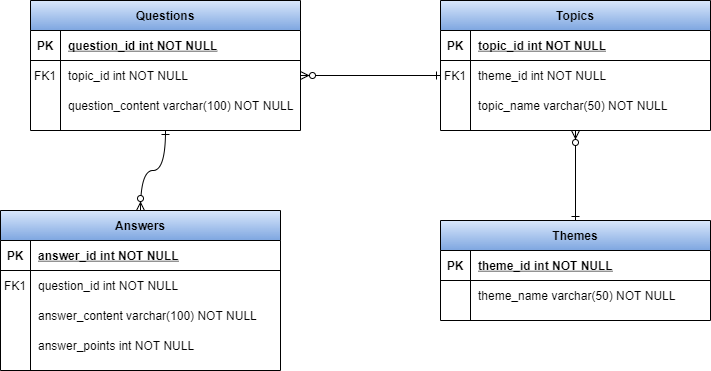

The diagram above was exported from draw.io. Its source (the exported page's mxGraphModel, read from the mxfile embedded in the PNG):
<mxGraphModel dx="898" dy="481" grid="1" gridSize="10" guides="1" tooltips="1" connect="1" arrows="1" fold="1" page="1" pageScale="1" pageWidth="850" pageHeight="1100" math="0" shadow="0" extFonts="Permanent Marker^https://fonts.googleapis.com/css?family=Permanent+Marker">
  <root>
    <mxCell id="0" />
    <mxCell id="1" parent="0" />
    <mxCell id="C-vyLk0tnHw3VtMMgP7b-13" value="Questions" style="shape=table;startSize=30;container=1;collapsible=1;childLayout=tableLayout;fixedRows=1;rowLines=0;fontStyle=1;align=center;resizeLast=1;fillColor=#dae8fc;strokeColor=default;gradientColor=#7ea6e0;fontColor=default;" parent="1" vertex="1">
      <mxGeometry x="120" y="320" width="270" height="130" as="geometry">
        <mxRectangle x="120" y="320" width="90" height="30" as="alternateBounds" />
      </mxGeometry>
    </mxCell>
    <mxCell id="C-vyLk0tnHw3VtMMgP7b-14" value="" style="shape=partialRectangle;collapsible=0;dropTarget=0;pointerEvents=0;fillColor=none;points=[[0,0.5],[1,0.5]];portConstraint=eastwest;top=0;left=0;right=0;bottom=1;" parent="C-vyLk0tnHw3VtMMgP7b-13" vertex="1">
      <mxGeometry y="30" width="270" height="30" as="geometry" />
    </mxCell>
    <mxCell id="C-vyLk0tnHw3VtMMgP7b-15" value="PK" style="shape=partialRectangle;overflow=hidden;connectable=0;fillColor=none;top=0;left=0;bottom=0;right=0;fontStyle=1;" parent="C-vyLk0tnHw3VtMMgP7b-14" vertex="1">
      <mxGeometry width="30" height="30" as="geometry">
        <mxRectangle width="30" height="30" as="alternateBounds" />
      </mxGeometry>
    </mxCell>
    <mxCell id="C-vyLk0tnHw3VtMMgP7b-16" value="question_id int NOT NULL " style="shape=partialRectangle;overflow=hidden;connectable=0;fillColor=none;top=0;left=0;bottom=0;right=0;align=left;spacingLeft=6;fontStyle=5;" parent="C-vyLk0tnHw3VtMMgP7b-14" vertex="1">
      <mxGeometry x="30" width="240" height="30" as="geometry">
        <mxRectangle width="240" height="30" as="alternateBounds" />
      </mxGeometry>
    </mxCell>
    <mxCell id="CrBqi4y8aLrF_1hdjjgG-19" value="" style="shape=partialRectangle;collapsible=0;dropTarget=0;pointerEvents=0;fillColor=none;points=[[0,0.5],[1,0.5]];portConstraint=eastwest;top=0;left=0;right=0;bottom=0;strokeColor=default;fontColor=default;" parent="C-vyLk0tnHw3VtMMgP7b-13" vertex="1">
      <mxGeometry y="60" width="270" height="30" as="geometry" />
    </mxCell>
    <mxCell id="CrBqi4y8aLrF_1hdjjgG-20" value="FK1" style="shape=partialRectangle;overflow=hidden;connectable=0;fillColor=none;top=0;left=0;bottom=0;right=0;fontColor=default;" parent="CrBqi4y8aLrF_1hdjjgG-19" vertex="1">
      <mxGeometry width="30" height="30" as="geometry">
        <mxRectangle width="30" height="30" as="alternateBounds" />
      </mxGeometry>
    </mxCell>
    <mxCell id="CrBqi4y8aLrF_1hdjjgG-21" value="topic_id int NOT NULL" style="shape=partialRectangle;overflow=hidden;connectable=0;fillColor=none;top=0;left=0;bottom=0;right=0;align=left;spacingLeft=6;" parent="CrBqi4y8aLrF_1hdjjgG-19" vertex="1">
      <mxGeometry x="30" width="240" height="30" as="geometry">
        <mxRectangle width="240" height="30" as="alternateBounds" />
      </mxGeometry>
    </mxCell>
    <mxCell id="C-vyLk0tnHw3VtMMgP7b-20" value="" style="shape=partialRectangle;collapsible=0;dropTarget=0;pointerEvents=0;fillColor=none;points=[[0,0.5],[1,0.5]];portConstraint=eastwest;top=0;left=0;right=0;bottom=0;" parent="C-vyLk0tnHw3VtMMgP7b-13" vertex="1">
      <mxGeometry y="90" width="270" height="30" as="geometry" />
    </mxCell>
    <mxCell id="C-vyLk0tnHw3VtMMgP7b-21" value="" style="shape=partialRectangle;overflow=hidden;connectable=0;fillColor=none;top=0;left=0;bottom=0;right=0;" parent="C-vyLk0tnHw3VtMMgP7b-20" vertex="1">
      <mxGeometry width="30" height="30" as="geometry">
        <mxRectangle width="30" height="30" as="alternateBounds" />
      </mxGeometry>
    </mxCell>
    <mxCell id="C-vyLk0tnHw3VtMMgP7b-22" value="question_content varchar(100) NOT NULL" style="shape=partialRectangle;overflow=hidden;connectable=0;fillColor=none;top=0;left=0;bottom=0;right=0;align=left;spacingLeft=6;" parent="C-vyLk0tnHw3VtMMgP7b-20" vertex="1">
      <mxGeometry x="30" width="240" height="30" as="geometry">
        <mxRectangle width="240" height="30" as="alternateBounds" />
      </mxGeometry>
    </mxCell>
    <mxCell id="CrBqi4y8aLrF_1hdjjgG-1" value="Themes" style="shape=table;startSize=30;container=1;collapsible=1;childLayout=tableLayout;fixedRows=1;rowLines=0;fontStyle=1;align=center;resizeLast=1;fillColor=#dae8fc;gradientColor=#7ea6e0;strokeColor=default;fontColor=default;" parent="1" vertex="1">
      <mxGeometry x="530" y="540" width="270" height="100" as="geometry" />
    </mxCell>
    <mxCell id="CrBqi4y8aLrF_1hdjjgG-2" value="" style="shape=partialRectangle;collapsible=0;dropTarget=0;pointerEvents=0;fillColor=none;points=[[0,0.5],[1,0.5]];portConstraint=eastwest;top=0;left=0;right=0;bottom=1;" parent="CrBqi4y8aLrF_1hdjjgG-1" vertex="1">
      <mxGeometry y="30" width="270" height="30" as="geometry" />
    </mxCell>
    <mxCell id="CrBqi4y8aLrF_1hdjjgG-3" value="PK" style="shape=partialRectangle;overflow=hidden;connectable=0;fillColor=none;top=0;left=0;bottom=0;right=0;fontStyle=1;" parent="CrBqi4y8aLrF_1hdjjgG-2" vertex="1">
      <mxGeometry width="30" height="30" as="geometry">
        <mxRectangle width="30" height="30" as="alternateBounds" />
      </mxGeometry>
    </mxCell>
    <mxCell id="CrBqi4y8aLrF_1hdjjgG-4" value="theme_id int NOT NULL " style="shape=partialRectangle;overflow=hidden;connectable=0;fillColor=none;top=0;left=0;bottom=0;right=0;align=left;spacingLeft=6;fontStyle=5;" parent="CrBqi4y8aLrF_1hdjjgG-2" vertex="1">
      <mxGeometry x="30" width="240" height="30" as="geometry">
        <mxRectangle width="240" height="30" as="alternateBounds" />
      </mxGeometry>
    </mxCell>
    <mxCell id="CrBqi4y8aLrF_1hdjjgG-8" value="" style="shape=partialRectangle;collapsible=0;dropTarget=0;pointerEvents=0;fillColor=none;points=[[0,0.5],[1,0.5]];portConstraint=eastwest;top=0;left=0;right=0;bottom=0;" parent="CrBqi4y8aLrF_1hdjjgG-1" vertex="1">
      <mxGeometry y="60" width="270" height="30" as="geometry" />
    </mxCell>
    <mxCell id="CrBqi4y8aLrF_1hdjjgG-9" value="" style="shape=partialRectangle;overflow=hidden;connectable=0;fillColor=none;top=0;left=0;bottom=0;right=0;" parent="CrBqi4y8aLrF_1hdjjgG-8" vertex="1">
      <mxGeometry width="30" height="30" as="geometry">
        <mxRectangle width="30" height="30" as="alternateBounds" />
      </mxGeometry>
    </mxCell>
    <mxCell id="CrBqi4y8aLrF_1hdjjgG-10" value="theme_name varchar(50) NOT NULL" style="shape=partialRectangle;overflow=hidden;connectable=0;fillColor=none;top=0;left=0;bottom=0;right=0;align=left;spacingLeft=6;" parent="CrBqi4y8aLrF_1hdjjgG-8" vertex="1">
      <mxGeometry x="30" width="240" height="30" as="geometry">
        <mxRectangle width="240" height="30" as="alternateBounds" />
      </mxGeometry>
    </mxCell>
    <mxCell id="3dTfi1BLkrpXpeD9Lecx-1" value="Answers" style="shape=table;startSize=30;container=1;collapsible=1;childLayout=tableLayout;fixedRows=1;rowLines=0;fontStyle=1;align=center;resizeLast=1;fillColor=#dae8fc;strokeColor=default;gradientColor=#7ea6e0;fontColor=default;" parent="1" vertex="1">
      <mxGeometry x="90" y="530" width="280" height="160" as="geometry" />
    </mxCell>
    <mxCell id="3dTfi1BLkrpXpeD9Lecx-2" value="" style="shape=partialRectangle;collapsible=0;dropTarget=0;pointerEvents=0;fillColor=none;points=[[0,0.5],[1,0.5]];portConstraint=eastwest;top=0;left=0;right=0;bottom=1;" parent="3dTfi1BLkrpXpeD9Lecx-1" vertex="1">
      <mxGeometry y="30" width="280" height="30" as="geometry" />
    </mxCell>
    <mxCell id="3dTfi1BLkrpXpeD9Lecx-3" value="PK" style="shape=partialRectangle;overflow=hidden;connectable=0;fillColor=none;top=0;left=0;bottom=0;right=0;fontStyle=1;" parent="3dTfi1BLkrpXpeD9Lecx-2" vertex="1">
      <mxGeometry width="30" height="30" as="geometry">
        <mxRectangle width="30" height="30" as="alternateBounds" />
      </mxGeometry>
    </mxCell>
    <mxCell id="3dTfi1BLkrpXpeD9Lecx-4" value="answer_id int NOT NULL " style="shape=partialRectangle;overflow=hidden;connectable=0;fillColor=none;top=0;left=0;bottom=0;right=0;align=left;spacingLeft=6;fontStyle=5;" parent="3dTfi1BLkrpXpeD9Lecx-2" vertex="1">
      <mxGeometry x="30" width="250" height="30" as="geometry">
        <mxRectangle width="250" height="30" as="alternateBounds" />
      </mxGeometry>
    </mxCell>
    <mxCell id="3dTfi1BLkrpXpeD9Lecx-5" value="" style="shape=partialRectangle;collapsible=0;dropTarget=0;pointerEvents=0;fillColor=none;points=[[0,0.5],[1,0.5]];portConstraint=eastwest;top=0;left=0;right=0;bottom=0;" parent="3dTfi1BLkrpXpeD9Lecx-1" vertex="1">
      <mxGeometry y="60" width="280" height="30" as="geometry" />
    </mxCell>
    <mxCell id="3dTfi1BLkrpXpeD9Lecx-6" value="FK1" style="shape=partialRectangle;overflow=hidden;connectable=0;fillColor=none;top=0;left=0;bottom=0;right=0;" parent="3dTfi1BLkrpXpeD9Lecx-5" vertex="1">
      <mxGeometry width="30" height="30" as="geometry">
        <mxRectangle width="30" height="30" as="alternateBounds" />
      </mxGeometry>
    </mxCell>
    <mxCell id="3dTfi1BLkrpXpeD9Lecx-7" value="question_id int NOT NULL" style="shape=partialRectangle;overflow=hidden;connectable=0;fillColor=none;top=0;left=0;bottom=0;right=0;align=left;spacingLeft=6;" parent="3dTfi1BLkrpXpeD9Lecx-5" vertex="1">
      <mxGeometry x="30" width="250" height="30" as="geometry">
        <mxRectangle width="250" height="30" as="alternateBounds" />
      </mxGeometry>
    </mxCell>
    <mxCell id="3dTfi1BLkrpXpeD9Lecx-8" value="" style="shape=partialRectangle;collapsible=0;dropTarget=0;pointerEvents=0;fillColor=none;points=[[0,0.5],[1,0.5]];portConstraint=eastwest;top=0;left=0;right=0;bottom=0;" parent="3dTfi1BLkrpXpeD9Lecx-1" vertex="1">
      <mxGeometry y="90" width="280" height="30" as="geometry" />
    </mxCell>
    <mxCell id="3dTfi1BLkrpXpeD9Lecx-9" value="" style="shape=partialRectangle;overflow=hidden;connectable=0;fillColor=none;top=0;left=0;bottom=0;right=0;" parent="3dTfi1BLkrpXpeD9Lecx-8" vertex="1">
      <mxGeometry width="30" height="30" as="geometry">
        <mxRectangle width="30" height="30" as="alternateBounds" />
      </mxGeometry>
    </mxCell>
    <mxCell id="3dTfi1BLkrpXpeD9Lecx-10" value="answer_content varchar(100) NOT NULL" style="shape=partialRectangle;overflow=hidden;connectable=0;fillColor=none;top=0;left=0;bottom=0;right=0;align=left;spacingLeft=6;" parent="3dTfi1BLkrpXpeD9Lecx-8" vertex="1">
      <mxGeometry x="30" width="250" height="30" as="geometry">
        <mxRectangle width="250" height="30" as="alternateBounds" />
      </mxGeometry>
    </mxCell>
    <mxCell id="3dTfi1BLkrpXpeD9Lecx-11" value="" style="shape=partialRectangle;collapsible=0;dropTarget=0;pointerEvents=0;fillColor=none;points=[[0,0.5],[1,0.5]];portConstraint=eastwest;top=0;left=0;right=0;bottom=0;" parent="3dTfi1BLkrpXpeD9Lecx-1" vertex="1">
      <mxGeometry y="120" width="280" height="30" as="geometry" />
    </mxCell>
    <mxCell id="3dTfi1BLkrpXpeD9Lecx-12" value="" style="shape=partialRectangle;overflow=hidden;connectable=0;fillColor=none;top=0;left=0;bottom=0;right=0;" parent="3dTfi1BLkrpXpeD9Lecx-11" vertex="1">
      <mxGeometry width="30" height="30" as="geometry">
        <mxRectangle width="30" height="30" as="alternateBounds" />
      </mxGeometry>
    </mxCell>
    <mxCell id="3dTfi1BLkrpXpeD9Lecx-13" value="answer_points int NOT NULL" style="shape=partialRectangle;overflow=hidden;connectable=0;fillColor=none;top=0;left=0;bottom=0;right=0;align=left;spacingLeft=6;" parent="3dTfi1BLkrpXpeD9Lecx-11" vertex="1">
      <mxGeometry x="30" width="250" height="30" as="geometry">
        <mxRectangle width="250" height="30" as="alternateBounds" />
      </mxGeometry>
    </mxCell>
    <mxCell id="3dTfi1BLkrpXpeD9Lecx-14" value="" style="edgeStyle=orthogonalEdgeStyle;endArrow=ERzeroToMany;startArrow=ERone;endFill=1;startFill=0;exitX=0.5;exitY=1;exitDx=0;exitDy=0;entryX=0.5;entryY=0;entryDx=0;entryDy=0;targetPerimeterSpacing=0;shadow=0;jumpStyle=none;curved=1;" parent="1" source="C-vyLk0tnHw3VtMMgP7b-13" target="3dTfi1BLkrpXpeD9Lecx-1" edge="1">
      <mxGeometry width="100" height="100" relative="1" as="geometry">
        <mxPoint x="264.5" y="500" as="sourcePoint" />
        <mxPoint x="264.5" y="600" as="targetPoint" />
      </mxGeometry>
    </mxCell>
    <mxCell id="gwYseZ64oGcYb_oJWSGf-1" value="Topics" style="shape=table;startSize=30;container=1;collapsible=1;childLayout=tableLayout;fixedRows=1;rowLines=0;fontStyle=1;align=center;resizeLast=1;fillColor=#dae8fc;strokeColor=default;gradientColor=#7ea6e0;fontColor=default;" parent="1" vertex="1">
      <mxGeometry x="530" y="320" width="270" height="130" as="geometry">
        <mxRectangle x="120" y="320" width="90" height="30" as="alternateBounds" />
      </mxGeometry>
    </mxCell>
    <mxCell id="gwYseZ64oGcYb_oJWSGf-2" value="" style="shape=partialRectangle;collapsible=0;dropTarget=0;pointerEvents=0;fillColor=none;points=[[0,0.5],[1,0.5]];portConstraint=eastwest;top=0;left=0;right=0;bottom=1;" parent="gwYseZ64oGcYb_oJWSGf-1" vertex="1">
      <mxGeometry y="30" width="270" height="30" as="geometry" />
    </mxCell>
    <mxCell id="gwYseZ64oGcYb_oJWSGf-3" value="PK" style="shape=partialRectangle;overflow=hidden;connectable=0;fillColor=none;top=0;left=0;bottom=0;right=0;fontStyle=1;" parent="gwYseZ64oGcYb_oJWSGf-2" vertex="1">
      <mxGeometry width="30" height="30" as="geometry">
        <mxRectangle width="30" height="30" as="alternateBounds" />
      </mxGeometry>
    </mxCell>
    <mxCell id="gwYseZ64oGcYb_oJWSGf-4" value="topic_id int NOT NULL " style="shape=partialRectangle;overflow=hidden;connectable=0;fillColor=none;top=0;left=0;bottom=0;right=0;align=left;spacingLeft=6;fontStyle=5;" parent="gwYseZ64oGcYb_oJWSGf-2" vertex="1">
      <mxGeometry x="30" width="240" height="30" as="geometry">
        <mxRectangle width="240" height="30" as="alternateBounds" />
      </mxGeometry>
    </mxCell>
    <mxCell id="gwYseZ64oGcYb_oJWSGf-5" value="" style="shape=partialRectangle;collapsible=0;dropTarget=0;pointerEvents=0;fillColor=none;points=[[0,0.5],[1,0.5]];portConstraint=eastwest;top=0;left=0;right=0;bottom=0;strokeColor=default;fontColor=default;" parent="gwYseZ64oGcYb_oJWSGf-1" vertex="1">
      <mxGeometry y="60" width="270" height="30" as="geometry" />
    </mxCell>
    <mxCell id="gwYseZ64oGcYb_oJWSGf-6" value="FK1" style="shape=partialRectangle;overflow=hidden;connectable=0;fillColor=none;top=0;left=0;bottom=0;right=0;fontColor=default;" parent="gwYseZ64oGcYb_oJWSGf-5" vertex="1">
      <mxGeometry width="30" height="30" as="geometry">
        <mxRectangle width="30" height="30" as="alternateBounds" />
      </mxGeometry>
    </mxCell>
    <mxCell id="gwYseZ64oGcYb_oJWSGf-7" value="theme_id int NOT NULL" style="shape=partialRectangle;overflow=hidden;connectable=0;fillColor=none;top=0;left=0;bottom=0;right=0;align=left;spacingLeft=6;" parent="gwYseZ64oGcYb_oJWSGf-5" vertex="1">
      <mxGeometry x="30" width="240" height="30" as="geometry">
        <mxRectangle width="240" height="30" as="alternateBounds" />
      </mxGeometry>
    </mxCell>
    <mxCell id="gwYseZ64oGcYb_oJWSGf-8" value="" style="shape=partialRectangle;collapsible=0;dropTarget=0;pointerEvents=0;fillColor=none;points=[[0,0.5],[1,0.5]];portConstraint=eastwest;top=0;left=0;right=0;bottom=0;" parent="gwYseZ64oGcYb_oJWSGf-1" vertex="1">
      <mxGeometry y="90" width="270" height="30" as="geometry" />
    </mxCell>
    <mxCell id="gwYseZ64oGcYb_oJWSGf-9" value="" style="shape=partialRectangle;overflow=hidden;connectable=0;fillColor=none;top=0;left=0;bottom=0;right=0;" parent="gwYseZ64oGcYb_oJWSGf-8" vertex="1">
      <mxGeometry width="30" height="30" as="geometry">
        <mxRectangle width="30" height="30" as="alternateBounds" />
      </mxGeometry>
    </mxCell>
    <mxCell id="gwYseZ64oGcYb_oJWSGf-10" value="topic_name varchar(50) NOT NULL" style="shape=partialRectangle;overflow=hidden;connectable=0;fillColor=none;top=0;left=0;bottom=0;right=0;align=left;spacingLeft=6;" parent="gwYseZ64oGcYb_oJWSGf-8" vertex="1">
      <mxGeometry x="30" width="240" height="30" as="geometry">
        <mxRectangle width="240" height="30" as="alternateBounds" />
      </mxGeometry>
    </mxCell>
    <mxCell id="gwYseZ64oGcYb_oJWSGf-11" value="" style="edgeStyle=orthogonalEdgeStyle;endArrow=ERzeroToMany;startArrow=ERone;endFill=1;startFill=0;targetPerimeterSpacing=0;shadow=0;jumpStyle=none;curved=1;" parent="1" source="gwYseZ64oGcYb_oJWSGf-5" target="CrBqi4y8aLrF_1hdjjgG-19" edge="1">
      <mxGeometry width="100" height="100" relative="1" as="geometry">
        <mxPoint x="670" y="450" as="sourcePoint" />
        <mxPoint x="630" y="520" as="targetPoint" />
      </mxGeometry>
    </mxCell>
    <mxCell id="0Obl9xQm65tMf9r8NP6O-4" value="" style="edgeStyle=orthogonalEdgeStyle;endArrow=ERzeroToMany;startArrow=ERone;endFill=1;startFill=0;targetPerimeterSpacing=0;shadow=0;jumpStyle=none;curved=1;entryX=0.5;entryY=1;entryDx=0;entryDy=0;exitX=0.5;exitY=0;exitDx=0;exitDy=0;" edge="1" parent="1" source="CrBqi4y8aLrF_1hdjjgG-1" target="gwYseZ64oGcYb_oJWSGf-1">
      <mxGeometry width="100" height="100" relative="1" as="geometry">
        <mxPoint x="745" y="570" as="sourcePoint" />
        <mxPoint x="605" y="570" as="targetPoint" />
      </mxGeometry>
    </mxCell>
  </root>
</mxGraphModel>